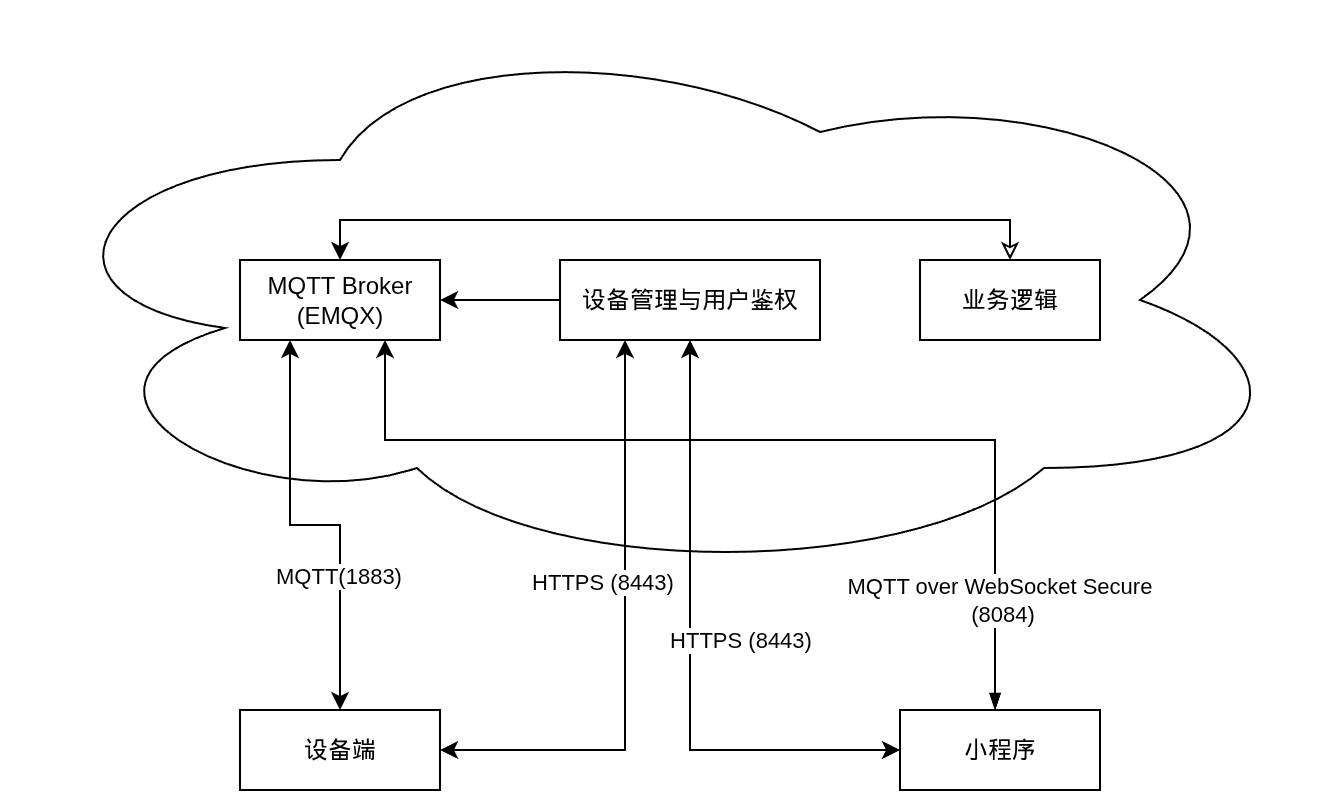

The diagram above was exported from draw.io. Its source (the exported page's mxGraphModel, read from the mxfile embedded in the PNG):
<mxGraphModel dx="808" dy="505" grid="1" gridSize="10" guides="1" tooltips="1" connect="1" arrows="1" fold="1" page="1" pageScale="1" pageWidth="827" pageHeight="1169" math="0" shadow="0">
  <root>
    <mxCell id="0" />
    <mxCell id="1" parent="0" />
    <mxCell id="kCBXF3bczPWDFETcKJ1W-2" parent="1" style="ellipse;shape=cloud;whiteSpace=wrap;html=1;" value="" vertex="1">
      <mxGeometry height="280" width="640" x="130" y="200" as="geometry" />
    </mxCell>
    <mxCell id="kCBXF3bczPWDFETcKJ1W-3" parent="1" style="rounded=0;whiteSpace=wrap;html=1;" value="MQTT Broker&lt;div&gt;(EMQX)&lt;/div&gt;" vertex="1">
      <mxGeometry height="40" width="100" x="240" y="320" as="geometry" />
    </mxCell>
    <mxCell id="kCBXF3bczPWDFETcKJ1W-21" edge="1" parent="1" source="kCBXF3bczPWDFETcKJ1W-4" style="edgeStyle=orthogonalEdgeStyle;rounded=0;orthogonalLoop=1;jettySize=auto;html=1;exitX=0;exitY=0.5;exitDx=0;exitDy=0;entryX=1;entryY=0.5;entryDx=0;entryDy=0;" target="kCBXF3bczPWDFETcKJ1W-3">
      <mxGeometry relative="1" as="geometry" />
    </mxCell>
    <mxCell id="kCBXF3bczPWDFETcKJ1W-4" parent="1" style="rounded=0;whiteSpace=wrap;html=1;" value="设备管理与用户鉴权" vertex="1">
      <mxGeometry height="40" width="130" x="400" y="320" as="geometry" />
    </mxCell>
    <mxCell id="kCBXF3bczPWDFETcKJ1W-20" edge="1" parent="1" source="kCBXF3bczPWDFETcKJ1W-5" style="edgeStyle=orthogonalEdgeStyle;rounded=0;orthogonalLoop=1;jettySize=auto;html=1;exitX=0.5;exitY=0;exitDx=0;exitDy=0;entryX=0.5;entryY=0;entryDx=0;entryDy=0;startArrow=classic;startFill=0;" target="kCBXF3bczPWDFETcKJ1W-3">
      <mxGeometry relative="1" as="geometry" />
    </mxCell>
    <mxCell id="kCBXF3bczPWDFETcKJ1W-5" parent="1" style="rounded=0;whiteSpace=wrap;html=1;" value="业务逻辑" vertex="1">
      <mxGeometry height="40" width="90" x="580" y="320" as="geometry" />
    </mxCell>
    <mxCell id="kCBXF3bczPWDFETcKJ1W-16" edge="1" parent="1" source="kCBXF3bczPWDFETcKJ1W-6" style="edgeStyle=orthogonalEdgeStyle;rounded=0;orthogonalLoop=1;jettySize=auto;html=1;entryX=0.25;entryY=1;entryDx=0;entryDy=0;startArrow=classic;startFill=1;" target="kCBXF3bczPWDFETcKJ1W-3">
      <mxGeometry relative="1" as="geometry" />
    </mxCell>
    <mxCell id="kCBXF3bczPWDFETcKJ1W-17" connectable="0" parent="kCBXF3bczPWDFETcKJ1W-16" style="edgeLabel;html=1;align=center;verticalAlign=middle;resizable=0;points=[];" value="MQTT(1883)" vertex="1">
      <mxGeometry relative="1" x="-0.3606" y="1" as="geometry">
        <mxPoint as="offset" />
      </mxGeometry>
    </mxCell>
    <mxCell id="kCBXF3bczPWDFETcKJ1W-18" edge="1" parent="1" source="kCBXF3bczPWDFETcKJ1W-6" style="edgeStyle=orthogonalEdgeStyle;rounded=0;orthogonalLoop=1;jettySize=auto;html=1;exitX=1;exitY=0.5;exitDx=0;exitDy=0;entryX=0.25;entryY=1;entryDx=0;entryDy=0;startArrow=classic;startFill=1;" target="kCBXF3bczPWDFETcKJ1W-4">
      <mxGeometry relative="1" as="geometry" />
    </mxCell>
    <mxCell id="kCBXF3bczPWDFETcKJ1W-19" connectable="0" parent="kCBXF3bczPWDFETcKJ1W-18" style="edgeLabel;html=1;align=center;verticalAlign=middle;resizable=0;points=[];" value="HTTPS (8443)" vertex="1">
      <mxGeometry relative="1" x="0.1846" as="geometry">
        <mxPoint x="-12" y="-1" as="offset" />
      </mxGeometry>
    </mxCell>
    <mxCell id="kCBXF3bczPWDFETcKJ1W-6" parent="1" style="rounded=0;whiteSpace=wrap;html=1;" value="设备端" vertex="1">
      <mxGeometry height="40" width="100" x="240" y="545" as="geometry" />
    </mxCell>
    <mxCell id="kCBXF3bczPWDFETcKJ1W-11" edge="1" parent="1" style="edgeStyle=orthogonalEdgeStyle;rounded=0;orthogonalLoop=1;jettySize=auto;html=1;startArrow=blockThin;startFill=1;entryX=0.75;entryY=1;entryDx=0;entryDy=0;">
      <mxGeometry relative="1" as="geometry">
        <Array as="points">
          <mxPoint x="617.49" y="410" />
          <mxPoint x="312.49" y="410" />
        </Array>
        <mxPoint x="617.5185714285715" y="545" as="sourcePoint" />
        <mxPoint x="312.49" y="360" as="targetPoint" />
      </mxGeometry>
    </mxCell>
    <mxCell id="kCBXF3bczPWDFETcKJ1W-13" connectable="0" parent="kCBXF3bczPWDFETcKJ1W-11" style="edgeLabel;html=1;align=center;verticalAlign=middle;resizable=0;points=[];" value="MQTT over WebSocket Secure&amp;nbsp;&lt;div&gt;(8084&lt;span style=&quot;background-color: light-dark(#ffffff, var(--ge-dark-color, #121212)); color: light-dark(rgb(0, 0, 0), rgb(255, 255, 255));&quot;&gt;)&lt;/span&gt;&lt;/div&gt;" vertex="1">
      <mxGeometry relative="1" x="-0.0646" as="geometry">
        <mxPoint x="97" y="80" as="offset" />
      </mxGeometry>
    </mxCell>
    <mxCell id="kCBXF3bczPWDFETcKJ1W-12" edge="1" parent="1" source="kCBXF3bczPWDFETcKJ1W-7" style="edgeStyle=orthogonalEdgeStyle;rounded=0;orthogonalLoop=1;jettySize=auto;html=1;exitX=0;exitY=0.5;exitDx=0;exitDy=0;startArrow=classic;startFill=1;" target="kCBXF3bczPWDFETcKJ1W-4">
      <mxGeometry relative="1" as="geometry">
        <Array as="points">
          <mxPoint x="465" y="565" />
        </Array>
      </mxGeometry>
    </mxCell>
    <mxCell id="kCBXF3bczPWDFETcKJ1W-14" connectable="0" parent="kCBXF3bczPWDFETcKJ1W-12" style="edgeLabel;html=1;align=center;verticalAlign=middle;resizable=0;points=[];" value="HTTPS (8443)" vertex="1">
      <mxGeometry relative="1" x="0.2028" y="1" as="geometry">
        <mxPoint x="26" y="26" as="offset" />
      </mxGeometry>
    </mxCell>
    <mxCell id="kCBXF3bczPWDFETcKJ1W-7" parent="1" style="rounded=0;whiteSpace=wrap;html=1;" value="小程序" vertex="1">
      <mxGeometry height="40" width="100" x="570" y="545" as="geometry" />
    </mxCell>
  </root>
</mxGraphModel>